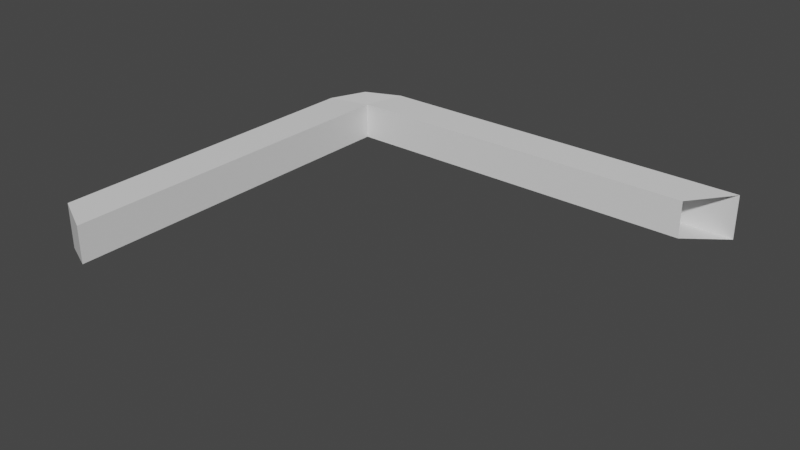 # Source: Stand2.blend  (saved by Blender 2.81.16; exported with 4.5.12 LTS)
import bpy
from mathutils import Matrix  # noqa: F401  (used for matrix-valued properties, if any)

bpy.ops.wm.read_factory_settings(use_empty=True)
scene = bpy.context.scene
scene.name = 'Scene'

# ---- collections
col_collection = bpy.data.collections.new('Collection'); scene.collection.children.link(col_collection)

# ---- materials (node trees are filled in below, after node groups)
mat_material = bpy.data.materials.new('Material')
mat_material.alpha_threshold = 0.0
mat_material.use_transparent_shadow = False
mat_material.line_color = (0.0, 0.0, 0.0, 1.0)

# ---- material node trees
mat_material.use_nodes = True; mat_material.node_tree.nodes.clear()
_N = mat_material.node_tree.nodes; _L = mat_material.node_tree.links
n0 = _N.new('ShaderNodeOutputMaterial'); n0.name = 'Material Output'; n0.location = (300, 300)
n1 = _N.new('ShaderNodeBsdfPrincipled'); n1.name = 'Principled BSDF'; n1.location = (10, 300)
n1.distribution = 'GGX'
n1.subsurface_method = 'BURLEY'
n1.inputs[2].default_value = 0.4
n1.inputs[3].default_value = 1.45
n1.inputs[27].default_value = (0.0, 0.0, 0.0, 1.0)
n1.inputs[28].default_value = 1.0
_L.new(n1.outputs[0], n0.inputs[0])
n0.is_active_output = True

# ---- world
world_world = bpy.data.worlds.new('World'); scene.world = world_world
world_world.use_nodes = True; world_world.node_tree.nodes.clear()
_N = world_world.node_tree.nodes; _L = world_world.node_tree.links
n0 = _N.new('ShaderNodeOutputWorld'); n0.name = 'World Output'; n0.location = (300, 300)
n1 = _N.new('ShaderNodeBackground'); n1.name = 'Background'; n1.location = (10, 300)
n1.inputs[0].default_value = (0.05088, 0.05088, 0.05088, 1.0)
_L.new(n1.outputs[0], n0.inputs[0])
n0.is_active_output = True
world_world.color = (0.05088, 0.05088, 0.05088)
world_world.use_sun_shadow = False
world_world.sun_shadow_jitter_overblur = 0.0

# ---- meshes
me_cube = bpy.data.meshes.new('Cube')
me_cube.from_pydata([(1.0, 1.0, -0.1001), (1.0, 1.0, 0.1001), (-0.8364, 0.8364, 0.08369), (-0.8364, -0.8364, 0.08369), (0.8364, 0.8364, 0.08369), (0.8364, 0.8364, -0.08369), (-0.8364, -0.8364, -0.08369), (-0.8364, 0.8364, -0.08369), (-1.0, 0.7598, -0.1001), (-0.7598, 1.0, -0.1001), (-0.8365, 0.8365, -0.08369), (-0.9296, 0.9296, -0.1001), (-0.7598, 1.0, 0.1001), (-1.0, 0.7598, 0.1001), (-0.8365, 0.8365, 0.08369), (-0.9296, 0.9296, 0.1001), (-1.0, -0.7598, -0.1001), (-0.8365, -0.8365, -0.08369), (-1.0, -0.7598, 0.1001), (-0.8365, -0.8365, 0.08369)], [], [(3, 6, 7, 2), (10, 9, 0, 5, 7), (18, 13, 8, 16), (2, 7, 5, 4), (17, 16, 8, 10, 7, 6), (1, 12, 14, 2, 4), (14, 13, 18, 19, 3, 2), (8, 11, 10), (11, 9, 10), (12, 15, 14), (15, 13, 14), (6, 3, 19, 18, 16, 17), (8, 13, 15, 11), (11, 15, 12, 9), (12, 1, 0, 9)])
_uv = me_cube.uv_layers.new(name='UVMap')
_uv.uv.foreach_set('vector', [0.9475, 3.608e-08, 1.0, 0.0, 1.0, 0.5064, 0.9475, 0.5064, 0.04163, 0.4281, 0.02197, 0.3767, 0.4105, 0.0, 0.411, 0.07002, 0.04165, 0.4281, 0.8847, 0.5057, 0.8847, 0.05458, 0.9475, 0.05458, 0.9475, 0.5057, 0.8847, 0.5057, 0.9372, 0.5057, 0.9372, 1.0, 0.8847, 1.0, 0.411, 0.7862, 0.3574, 0.8048, 0.02197, 0.4795, 0.04163, 0.4281, 0.04165, 0.4281, 0.411, 0.7862, 0.8215, 0.8048, 0.4329, 0.4281, 0.4526, 0.3767, 0.4526, 0.3767, 0.822, 0.7347, 0.4526, 0.3767, 0.4329, 0.3253, 0.7684, 0.0, 0.822, 0.01859, 0.822, 0.0186, 0.4526, 0.3767, 0.02197, 0.4795, 0.0, 0.4281, 0.04163, 0.4281, 0.0, 0.4281, 0.02197, 0.3767, 0.04163, 0.4281, 0.4329, 0.4281, 0.411, 0.3767, 0.4526, 0.3767, 0.411, 0.3767, 0.4329, 0.3253, 0.4526, 0.3767, 0.822, 0.6327, 0.822, 0.582, 0.822, 0.582, 0.8773, 0.577, 0.8773, 0.6376, 0.822, 0.6327, 0.9475, 0.05458, 0.8847, 0.05458, 0.8847, 0.0, 0.9475, 0.0, 0.8847, 0.577, 0.822, 0.577, 0.822, 0.5225, 0.8847, 0.5225, 0.822, 0.5225, 0.822, 0.0, 0.8847, 0.0, 0.8847, 0.5225])
me_cube.materials.append(mat_material)
me_cube.use_remesh_preserve_volume = False
me_cube.use_remesh_preserve_attributes = False
me_cube.use_mirror_vertex_groups = False
me_cube.update()

# ---- objects
ob_cube = bpy.data.objects.new('Cube', me_cube)

# ---- transforms, parenting, visibility, modifiers, constraints
ob_cube.location = (0.0, 0.0, 0.0)
ob_cube.lock_rotations_4d = False
ob_cube.empty_display_type = 'ARROWS'
ob_cube.lineart.crease_threshold = 0.0

# ---- collection membership
col_collection.objects.link(ob_cube)

# ---- scene / render settings (as saved in the file)
scene.frame_start = 1; scene.frame_end = 250; scene.frame_set(1)
scene.render.engine = 'BLENDER_EEVEE_NEXT'
scene.cycles.use_denoising = False
scene.cycles.samples = 128
scene.cycles.sampling_pattern = 'TABULATED_SOBOL'
scene.cycles.use_adaptive_sampling = False
scene.cycles.use_light_tree = False
scene.view_settings.view_transform = 'Filmic'
bpy.context.view_layer.update()

# ---- added for rendering (the .blend has no active camera and no usable light): camera, sun
cam_auto = bpy.data.cameras.new('AutoCamera')
cam_auto.lens = 50.0
cam_auto.sensor_width = 36.0
cam_auto.clip_end = 1000.0
ob_auto_camera = bpy.data.objects.new('AutoCamera', cam_auto)
scene.collection.objects.link(ob_auto_camera)
ob_auto_camera.location = (2.51904, -2.94109, 2.01523)
ob_auto_camera.rotation_euler = (1.09748, -7.21219e-08, 0.694738)
scene.camera = ob_auto_camera
light_auto_sun = bpy.data.lights.new('AutoSun', 'SUN')
light_auto_sun.energy = 3.0
light_auto_sun.angle = 0.0523599
ob_auto_sun = bpy.data.objects.new('AutoSun', light_auto_sun)
scene.collection.objects.link(ob_auto_sun)
ob_auto_sun.rotation_euler = (0.872665, 0.174533, 0.523599)
bpy.context.view_layer.update()
